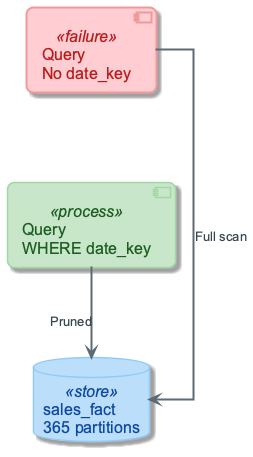

The diagram above was rendered by PlantUML. Its source (embedded in the PNG):
@startuml
!include ../_template_styles.puml
!include _week5_visual_style.puml

left to right direction
skinparam nodesep 90
skinparam ranksep 70

component "Query\nNo date_key" as Q_BAD <<failure>>
component "Query\nWHERE date_key" as Q_GOOD <<process>>
database "sales_fact\n365 partitions" as FACT <<store>>

Q_BAD -right-> FACT : Full scan
Q_GOOD -right-> FACT : Pruned

@enduml